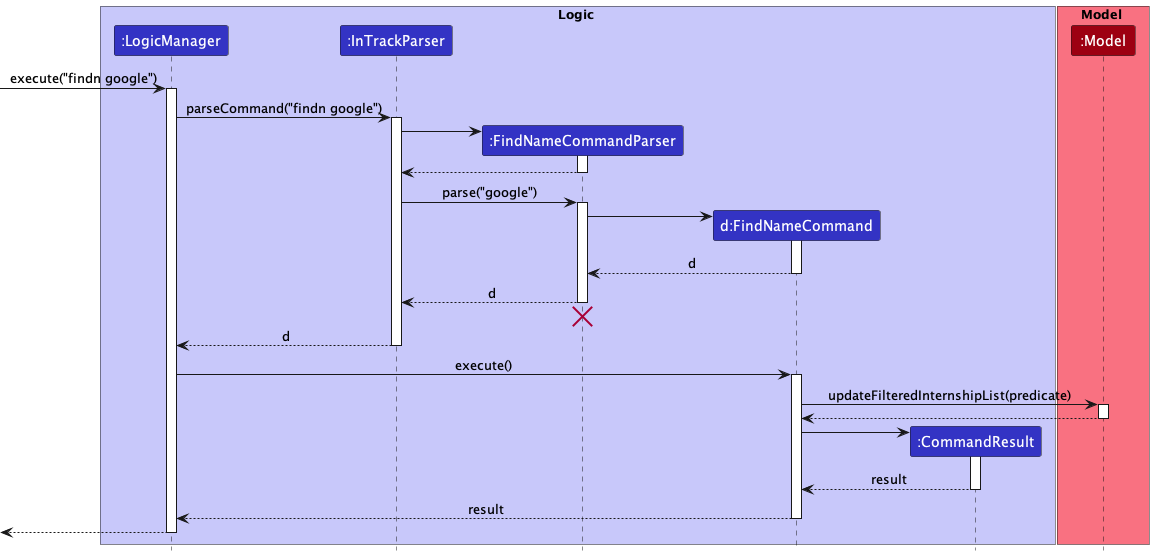

The diagram above was rendered by PlantUML. Its source (embedded in the PNG):
@startuml
!include style.puml

box Logic LOGIC_COLOR_T1
participant ":LogicManager" as LogicManager LOGIC_COLOR
participant ":InTrackParser" as InTrackParser LOGIC_COLOR
participant ":FindNameCommandParser" as FindNameCommandParser LOGIC_COLOR
participant "d:FindNameCommand" as FindNameCommand LOGIC_COLOR
participant ":CommandResult" as CommandResult LOGIC_COLOR
end box

box Model MODEL_COLOR_T1
participant ":Model" as Model MODEL_COLOR
end box

[-> LogicManager : execute("findn google")
activate LogicManager

LogicManager -> InTrackParser : parseCommand("findn google")
activate InTrackParser

create FindNameCommandParser
InTrackParser -> FindNameCommandParser
activate FindNameCommandParser

FindNameCommandParser --> InTrackParser
deactivate FindNameCommandParser

InTrackParser -> FindNameCommandParser : parse("google")
activate FindNameCommandParser

create FindNameCommand
FindNameCommandParser -> FindNameCommand
activate FindNameCommand

FindNameCommand --> FindNameCommandParser : d
deactivate FindNameCommand

FindNameCommandParser --> InTrackParser : d
deactivate FindNameCommandParser
'Hidden arrow to position the destroy marker below the end of the activation bar.
FindNameCommandParser -[hidden]-> InTrackParser
destroy FindNameCommandParser

InTrackParser --> LogicManager : d
deactivate InTrackParser

LogicManager -> FindNameCommand : execute()
activate FindNameCommand

FindNameCommand -> Model : updateFilteredInternshipList(predicate)
activate Model

Model --> FindNameCommand
deactivate Model

create CommandResult
FindNameCommand -> CommandResult
activate CommandResult

CommandResult --> FindNameCommand : result
deactivate CommandResult

FindNameCommand --> LogicManager : result
deactivate FindNameCommand

[<--LogicManager
deactivate LogicManager
@enduml